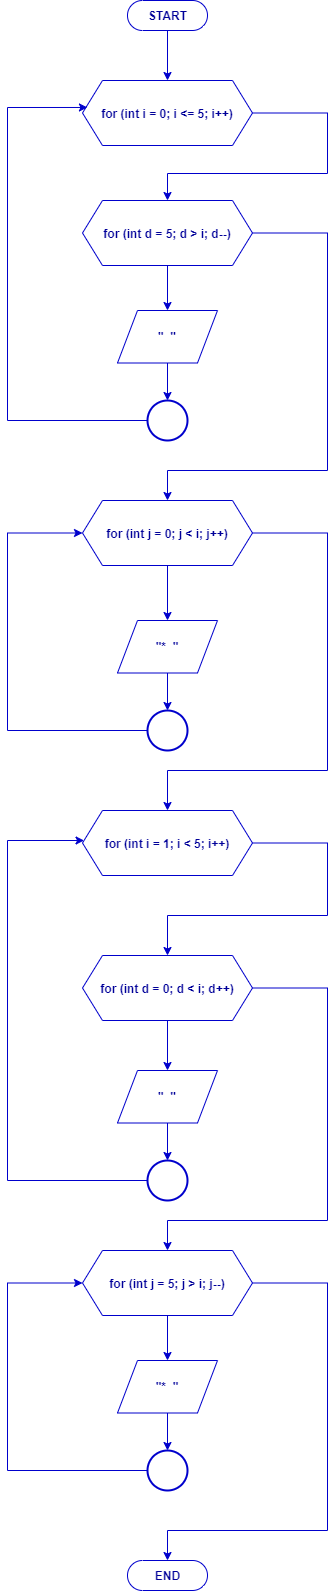

The diagram above was exported from draw.io. Its source (the exported page's mxGraphModel, read from the mxfile embedded in the PNG):
<mxGraphModel dx="852" dy="494" grid="1" gridSize="10" guides="1" tooltips="1" connect="1" arrows="1" fold="1" page="1" pageScale="1" pageWidth="1100" pageHeight="1700" math="0" shadow="0">
  <root>
    <mxCell id="0" />
    <mxCell id="1" parent="0" />
    <mxCell id="cXevMnmgrerEQeEK4Gl8-6" value="" style="edgeStyle=orthogonalEdgeStyle;rounded=0;orthogonalLoop=1;jettySize=auto;html=1;strokeColor=#0000CC;fontColor=#000099;fontStyle=1" edge="1" parent="1" source="cXevMnmgrerEQeEK4Gl8-1" target="cXevMnmgrerEQeEK4Gl8-5">
      <mxGeometry relative="1" as="geometry" />
    </mxCell>
    <mxCell id="cXevMnmgrerEQeEK4Gl8-1" value="START" style="html=1;dashed=0;whitespace=wrap;shape=mxgraph.dfd.start;strokeColor=#0000CC;fontColor=#000099;fontStyle=1" vertex="1" parent="1">
      <mxGeometry x="400" y="30" width="80" height="30" as="geometry" />
    </mxCell>
    <mxCell id="cXevMnmgrerEQeEK4Gl8-8" value="" style="edgeStyle=orthogonalEdgeStyle;rounded=0;orthogonalLoop=1;jettySize=auto;html=1;exitX=1;exitY=0.5;exitDx=0;exitDy=0;strokeColor=#0000CC;fontColor=#000099;fontStyle=1" edge="1" parent="1" source="cXevMnmgrerEQeEK4Gl8-5" target="cXevMnmgrerEQeEK4Gl8-7">
      <mxGeometry relative="1" as="geometry">
        <Array as="points">
          <mxPoint x="600" y="143" />
          <mxPoint x="600" y="203" />
          <mxPoint x="440" y="203" />
        </Array>
      </mxGeometry>
    </mxCell>
    <mxCell id="cXevMnmgrerEQeEK4Gl8-5" value="&lt;span&gt;for (int i = 0; i &amp;lt;= 5; i++)&lt;/span&gt;" style="shape=hexagon;perimeter=hexagonPerimeter2;whiteSpace=wrap;html=1;fixedSize=1;dashed=0;strokeColor=#0000CC;fontColor=#000099;fontStyle=1" vertex="1" parent="1">
      <mxGeometry x="355" y="110" width="170" height="65" as="geometry" />
    </mxCell>
    <mxCell id="cXevMnmgrerEQeEK4Gl8-10" value="" style="edgeStyle=orthogonalEdgeStyle;rounded=0;orthogonalLoop=1;jettySize=auto;html=1;strokeColor=#0000CC;fontColor=#000099;fontStyle=1" edge="1" parent="1" source="cXevMnmgrerEQeEK4Gl8-7" target="cXevMnmgrerEQeEK4Gl8-9">
      <mxGeometry relative="1" as="geometry" />
    </mxCell>
    <mxCell id="cXevMnmgrerEQeEK4Gl8-17" value="" style="edgeStyle=orthogonalEdgeStyle;rounded=0;orthogonalLoop=1;jettySize=auto;html=1;strokeColor=#0000CC;fontColor=#000099;fontStyle=1" edge="1" parent="1" source="cXevMnmgrerEQeEK4Gl8-7" target="cXevMnmgrerEQeEK4Gl8-16">
      <mxGeometry relative="1" as="geometry">
        <Array as="points">
          <mxPoint x="600" y="263" />
          <mxPoint x="600" y="500" />
          <mxPoint x="440" y="500" />
        </Array>
      </mxGeometry>
    </mxCell>
    <mxCell id="cXevMnmgrerEQeEK4Gl8-7" value="for (int d = 5; d &amp;gt; i; d--)" style="shape=hexagon;perimeter=hexagonPerimeter2;whiteSpace=wrap;html=1;fixedSize=1;dashed=0;strokeColor=#0000CC;fontColor=#000099;fontStyle=1" vertex="1" parent="1">
      <mxGeometry x="355" y="230" width="170" height="65" as="geometry" />
    </mxCell>
    <mxCell id="cXevMnmgrerEQeEK4Gl8-12" value="" style="edgeStyle=orthogonalEdgeStyle;rounded=0;orthogonalLoop=1;jettySize=auto;html=1;strokeColor=#0000CC;fontColor=#000099;fontStyle=1" edge="1" parent="1" source="cXevMnmgrerEQeEK4Gl8-9" target="cXevMnmgrerEQeEK4Gl8-11">
      <mxGeometry relative="1" as="geometry" />
    </mxCell>
    <mxCell id="cXevMnmgrerEQeEK4Gl8-9" value="&quot;&amp;nbsp; &quot;" style="shape=parallelogram;perimeter=parallelogramPerimeter;whiteSpace=wrap;html=1;fixedSize=1;dashed=0;strokeColor=#0000CC;fontColor=#000099;fontStyle=1" vertex="1" parent="1">
      <mxGeometry x="390" y="340" width="100" height="52.5" as="geometry" />
    </mxCell>
    <mxCell id="cXevMnmgrerEQeEK4Gl8-14" value="" style="edgeStyle=orthogonalEdgeStyle;rounded=0;orthogonalLoop=1;jettySize=auto;html=1;entryX=0.029;entryY=0.415;entryDx=0;entryDy=0;entryPerimeter=0;strokeColor=#0000CC;fontColor=#000099;fontStyle=1" edge="1" parent="1" source="cXevMnmgrerEQeEK4Gl8-11" target="cXevMnmgrerEQeEK4Gl8-5">
      <mxGeometry relative="1" as="geometry">
        <mxPoint x="340" y="450" as="targetPoint" />
        <Array as="points">
          <mxPoint x="280" y="450" />
          <mxPoint x="280" y="137" />
        </Array>
      </mxGeometry>
    </mxCell>
    <mxCell id="cXevMnmgrerEQeEK4Gl8-11" value="" style="strokeWidth=2;html=1;shape=mxgraph.flowchart.start_2;whiteSpace=wrap;strokeColor=#0000CC;fontColor=#000099;fontStyle=1" vertex="1" parent="1">
      <mxGeometry x="420" y="430" width="40" height="40" as="geometry" />
    </mxCell>
    <mxCell id="cXevMnmgrerEQeEK4Gl8-19" value="" style="edgeStyle=orthogonalEdgeStyle;rounded=0;orthogonalLoop=1;jettySize=auto;html=1;strokeColor=#0000CC;fontColor=#000099;fontStyle=1" edge="1" parent="1" source="cXevMnmgrerEQeEK4Gl8-16" target="cXevMnmgrerEQeEK4Gl8-18">
      <mxGeometry relative="1" as="geometry" />
    </mxCell>
    <mxCell id="cXevMnmgrerEQeEK4Gl8-25" value="" style="edgeStyle=orthogonalEdgeStyle;rounded=0;orthogonalLoop=1;jettySize=auto;html=1;entryX=0.5;entryY=0;entryDx=0;entryDy=0;strokeColor=#0000CC;fontColor=#000099;fontStyle=1" edge="1" parent="1" source="cXevMnmgrerEQeEK4Gl8-16" target="cXevMnmgrerEQeEK4Gl8-24">
      <mxGeometry relative="1" as="geometry">
        <Array as="points">
          <mxPoint x="600" y="563" />
          <mxPoint x="600" y="800" />
          <mxPoint x="440" y="800" />
        </Array>
      </mxGeometry>
    </mxCell>
    <mxCell id="cXevMnmgrerEQeEK4Gl8-16" value="for (int j = 0; j &amp;lt; i; j++)" style="shape=hexagon;perimeter=hexagonPerimeter2;whiteSpace=wrap;html=1;fixedSize=1;dashed=0;strokeColor=#0000CC;fontColor=#000099;fontStyle=1" vertex="1" parent="1">
      <mxGeometry x="355" y="530" width="170" height="65" as="geometry" />
    </mxCell>
    <mxCell id="cXevMnmgrerEQeEK4Gl8-21" value="" style="edgeStyle=orthogonalEdgeStyle;rounded=0;orthogonalLoop=1;jettySize=auto;html=1;strokeColor=#0000CC;fontColor=#000099;fontStyle=1" edge="1" parent="1" source="cXevMnmgrerEQeEK4Gl8-18" target="cXevMnmgrerEQeEK4Gl8-20">
      <mxGeometry relative="1" as="geometry" />
    </mxCell>
    <mxCell id="cXevMnmgrerEQeEK4Gl8-18" value="&quot;*&amp;nbsp; &quot;" style="shape=parallelogram;perimeter=parallelogramPerimeter;whiteSpace=wrap;html=1;fixedSize=1;dashed=0;strokeColor=#0000CC;fontColor=#000099;fontStyle=1" vertex="1" parent="1">
      <mxGeometry x="390" y="650" width="100" height="52.5" as="geometry" />
    </mxCell>
    <mxCell id="cXevMnmgrerEQeEK4Gl8-23" value="" style="edgeStyle=orthogonalEdgeStyle;rounded=0;orthogonalLoop=1;jettySize=auto;html=1;entryX=0;entryY=0.5;entryDx=0;entryDy=0;strokeColor=#0000CC;fontColor=#000099;fontStyle=1" edge="1" parent="1" source="cXevMnmgrerEQeEK4Gl8-20" target="cXevMnmgrerEQeEK4Gl8-16">
      <mxGeometry relative="1" as="geometry">
        <mxPoint x="340" y="760" as="targetPoint" />
        <Array as="points">
          <mxPoint x="280" y="760" />
          <mxPoint x="280" y="563" />
        </Array>
      </mxGeometry>
    </mxCell>
    <mxCell id="cXevMnmgrerEQeEK4Gl8-20" value="" style="strokeWidth=2;html=1;shape=mxgraph.flowchart.start_2;whiteSpace=wrap;strokeColor=#0000CC;fontColor=#000099;fontStyle=1" vertex="1" parent="1">
      <mxGeometry x="420" y="740" width="40" height="40" as="geometry" />
    </mxCell>
    <mxCell id="cXevMnmgrerEQeEK4Gl8-27" value="" style="edgeStyle=orthogonalEdgeStyle;rounded=0;orthogonalLoop=1;jettySize=auto;html=1;exitX=1;exitY=0.5;exitDx=0;exitDy=0;strokeColor=#0000CC;fontColor=#000099;fontStyle=1" edge="1" parent="1" source="cXevMnmgrerEQeEK4Gl8-24" target="cXevMnmgrerEQeEK4Gl8-26">
      <mxGeometry relative="1" as="geometry">
        <Array as="points">
          <mxPoint x="600" y="873" />
          <mxPoint x="600" y="945" />
          <mxPoint x="440" y="945" />
        </Array>
      </mxGeometry>
    </mxCell>
    <mxCell id="cXevMnmgrerEQeEK4Gl8-24" value="for (int i = 1; i &amp;lt; 5; i++)" style="shape=hexagon;perimeter=hexagonPerimeter2;whiteSpace=wrap;html=1;fixedSize=1;dashed=0;strokeColor=#0000CC;fontColor=#000099;fontStyle=1" vertex="1" parent="1">
      <mxGeometry x="355" y="840" width="170" height="65" as="geometry" />
    </mxCell>
    <mxCell id="cXevMnmgrerEQeEK4Gl8-29" value="" style="edgeStyle=orthogonalEdgeStyle;rounded=0;orthogonalLoop=1;jettySize=auto;html=1;strokeColor=#0000CC;fontColor=#000099;fontStyle=1" edge="1" parent="1" source="cXevMnmgrerEQeEK4Gl8-26" target="cXevMnmgrerEQeEK4Gl8-28">
      <mxGeometry relative="1" as="geometry" />
    </mxCell>
    <mxCell id="cXevMnmgrerEQeEK4Gl8-35" value="" style="edgeStyle=orthogonalEdgeStyle;rounded=0;orthogonalLoop=1;jettySize=auto;html=1;strokeColor=#0000CC;fontColor=#000099;fontStyle=1" edge="1" parent="1" source="cXevMnmgrerEQeEK4Gl8-26" target="cXevMnmgrerEQeEK4Gl8-34">
      <mxGeometry relative="1" as="geometry">
        <Array as="points">
          <mxPoint x="600" y="1018" />
          <mxPoint x="600" y="1250" />
          <mxPoint x="440" y="1250" />
        </Array>
      </mxGeometry>
    </mxCell>
    <mxCell id="cXevMnmgrerEQeEK4Gl8-26" value="for (int d = 0; d &amp;lt; i; d++)" style="shape=hexagon;perimeter=hexagonPerimeter2;whiteSpace=wrap;html=1;fixedSize=1;dashed=0;strokeColor=#0000CC;fontColor=#000099;fontStyle=1" vertex="1" parent="1">
      <mxGeometry x="355" y="985" width="170" height="65" as="geometry" />
    </mxCell>
    <mxCell id="cXevMnmgrerEQeEK4Gl8-31" value="" style="edgeStyle=orthogonalEdgeStyle;rounded=0;orthogonalLoop=1;jettySize=auto;html=1;strokeColor=#0000CC;fontColor=#000099;fontStyle=1" edge="1" parent="1" source="cXevMnmgrerEQeEK4Gl8-28" target="cXevMnmgrerEQeEK4Gl8-30">
      <mxGeometry relative="1" as="geometry" />
    </mxCell>
    <mxCell id="cXevMnmgrerEQeEK4Gl8-28" value="&quot;&amp;nbsp; &quot;" style="shape=parallelogram;perimeter=parallelogramPerimeter;whiteSpace=wrap;html=1;fixedSize=1;dashed=0;strokeColor=#0000CC;fontColor=#000099;fontStyle=1" vertex="1" parent="1">
      <mxGeometry x="390" y="1100" width="100" height="52.5" as="geometry" />
    </mxCell>
    <mxCell id="cXevMnmgrerEQeEK4Gl8-33" value="" style="edgeStyle=orthogonalEdgeStyle;rounded=0;orthogonalLoop=1;jettySize=auto;html=1;strokeColor=#0000CC;fontColor=#000099;fontStyle=1" edge="1" parent="1" source="cXevMnmgrerEQeEK4Gl8-30" target="cXevMnmgrerEQeEK4Gl8-24">
      <mxGeometry relative="1" as="geometry">
        <mxPoint x="340" y="1210" as="targetPoint" />
        <Array as="points">
          <mxPoint x="280" y="1210" />
          <mxPoint x="280" y="870" />
        </Array>
      </mxGeometry>
    </mxCell>
    <mxCell id="cXevMnmgrerEQeEK4Gl8-30" value="" style="strokeWidth=2;html=1;shape=mxgraph.flowchart.start_2;whiteSpace=wrap;strokeColor=#0000CC;fontColor=#000099;fontStyle=1" vertex="1" parent="1">
      <mxGeometry x="420" y="1190" width="40" height="40" as="geometry" />
    </mxCell>
    <mxCell id="cXevMnmgrerEQeEK4Gl8-37" value="" style="edgeStyle=orthogonalEdgeStyle;rounded=0;orthogonalLoop=1;jettySize=auto;html=1;strokeColor=#0000CC;fontColor=#000099;fontStyle=1" edge="1" parent="1" source="cXevMnmgrerEQeEK4Gl8-34" target="cXevMnmgrerEQeEK4Gl8-36">
      <mxGeometry relative="1" as="geometry" />
    </mxCell>
    <mxCell id="cXevMnmgrerEQeEK4Gl8-44" value="" style="edgeStyle=orthogonalEdgeStyle;rounded=0;orthogonalLoop=1;jettySize=auto;html=1;strokeColor=#0000CC;fontColor=#000099;fontStyle=1" edge="1" parent="1" source="cXevMnmgrerEQeEK4Gl8-34" target="cXevMnmgrerEQeEK4Gl8-42">
      <mxGeometry relative="1" as="geometry">
        <mxPoint x="605" y="1312.5" as="targetPoint" />
        <Array as="points">
          <mxPoint x="600" y="1313" />
          <mxPoint x="600" y="1560" />
          <mxPoint x="440" y="1560" />
        </Array>
      </mxGeometry>
    </mxCell>
    <mxCell id="cXevMnmgrerEQeEK4Gl8-34" value="for (int j = 5; j &amp;gt; i; j--)" style="shape=hexagon;perimeter=hexagonPerimeter2;whiteSpace=wrap;html=1;fixedSize=1;dashed=0;strokeColor=#0000CC;fontColor=#000099;fontStyle=1" vertex="1" parent="1">
      <mxGeometry x="355" y="1280" width="170" height="65" as="geometry" />
    </mxCell>
    <mxCell id="cXevMnmgrerEQeEK4Gl8-39" value="" style="edgeStyle=orthogonalEdgeStyle;rounded=0;orthogonalLoop=1;jettySize=auto;html=1;strokeColor=#0000CC;fontColor=#000099;fontStyle=1" edge="1" parent="1" source="cXevMnmgrerEQeEK4Gl8-36" target="cXevMnmgrerEQeEK4Gl8-38">
      <mxGeometry relative="1" as="geometry" />
    </mxCell>
    <mxCell id="cXevMnmgrerEQeEK4Gl8-36" value="&quot;*&amp;nbsp; &quot;" style="shape=parallelogram;perimeter=parallelogramPerimeter;whiteSpace=wrap;html=1;fixedSize=1;dashed=0;strokeColor=#0000CC;fontColor=#000099;fontStyle=1" vertex="1" parent="1">
      <mxGeometry x="390" y="1390" width="100" height="52.5" as="geometry" />
    </mxCell>
    <mxCell id="cXevMnmgrerEQeEK4Gl8-41" value="" style="edgeStyle=orthogonalEdgeStyle;rounded=0;orthogonalLoop=1;jettySize=auto;html=1;strokeColor=#0000CC;fontColor=#000099;fontStyle=1" edge="1" parent="1" source="cXevMnmgrerEQeEK4Gl8-38" target="cXevMnmgrerEQeEK4Gl8-34">
      <mxGeometry relative="1" as="geometry">
        <mxPoint x="340" y="1500" as="targetPoint" />
        <Array as="points">
          <mxPoint x="280" y="1500" />
          <mxPoint x="280" y="1312.5" />
        </Array>
      </mxGeometry>
    </mxCell>
    <mxCell id="cXevMnmgrerEQeEK4Gl8-38" value="" style="strokeWidth=2;html=1;shape=mxgraph.flowchart.start_2;whiteSpace=wrap;strokeColor=#0000CC;fontColor=#000099;fontStyle=1" vertex="1" parent="1">
      <mxGeometry x="420" y="1480" width="40" height="40" as="geometry" />
    </mxCell>
    <mxCell id="cXevMnmgrerEQeEK4Gl8-42" value="END" style="html=1;dashed=0;whitespace=wrap;shape=mxgraph.dfd.start;strokeColor=#0000CC;fontColor=#000099;fontStyle=1" vertex="1" parent="1">
      <mxGeometry x="400" y="1590" width="80" height="30" as="geometry" />
    </mxCell>
  </root>
</mxGraphModel>